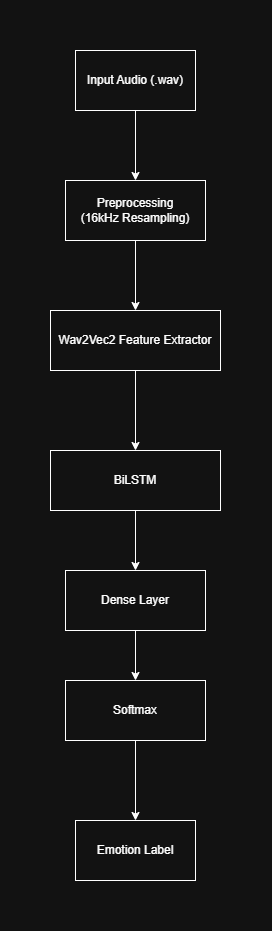

The diagram above was exported from draw.io. Its source (the exported page's mxGraphModel, read from the mxfile embedded in the PNG):
<mxGraphModel dx="625" dy="823" grid="1" gridSize="10" guides="1" tooltips="1" connect="1" arrows="1" fold="1" page="1" pageScale="1" pageWidth="850" pageHeight="1100" math="0" shadow="0">
  <root>
    <mxCell id="0" />
    <mxCell id="1" parent="0" />
    <mxCell id="h3xM5d6g8bxplWCgRg_R-9" edge="1" parent="1" source="h3xM5d6g8bxplWCgRg_R-1" style="rounded=0;orthogonalLoop=1;jettySize=auto;html=1;" target="h3xM5d6g8bxplWCgRg_R-2" value="">
      <mxGeometry relative="1" as="geometry" />
    </mxCell>
    <mxCell id="h3xM5d6g8bxplWCgRg_R-1" parent="1" style="rounded=0;whiteSpace=wrap;html=1;" value="Preprocessing&lt;br&gt;(16kHz Resampling)" vertex="1">
      <mxGeometry height="60" width="140" x="270" y="340" as="geometry" />
    </mxCell>
    <mxCell id="h3xM5d6g8bxplWCgRg_R-10" edge="1" parent="1" source="h3xM5d6g8bxplWCgRg_R-2" style="rounded=0;orthogonalLoop=1;jettySize=auto;html=1;" target="h3xM5d6g8bxplWCgRg_R-3" value="">
      <mxGeometry relative="1" as="geometry" />
    </mxCell>
    <mxCell id="h3xM5d6g8bxplWCgRg_R-2" parent="1" style="rounded=0;whiteSpace=wrap;html=1;" value="Wav2Vec2 Feature Extractor" vertex="1">
      <mxGeometry height="60" width="170" x="255" y="470" as="geometry" />
    </mxCell>
    <mxCell id="h3xM5d6g8bxplWCgRg_R-11" edge="1" parent="1" source="h3xM5d6g8bxplWCgRg_R-3" style="rounded=0;orthogonalLoop=1;jettySize=auto;html=1;" target="h3xM5d6g8bxplWCgRg_R-4" value="">
      <mxGeometry relative="1" as="geometry" />
    </mxCell>
    <mxCell id="h3xM5d6g8bxplWCgRg_R-3" parent="1" style="rounded=0;whiteSpace=wrap;html=1;" value="BiLSTM" vertex="1">
      <mxGeometry height="60" width="170" x="255" y="610" as="geometry" />
    </mxCell>
    <mxCell id="h3xM5d6g8bxplWCgRg_R-12" edge="1" parent="1" source="h3xM5d6g8bxplWCgRg_R-4" style="edgeStyle=orthogonalEdgeStyle;rounded=0;orthogonalLoop=1;jettySize=auto;html=1;" target="h3xM5d6g8bxplWCgRg_R-5" value="">
      <mxGeometry relative="1" as="geometry" />
    </mxCell>
    <mxCell id="h3xM5d6g8bxplWCgRg_R-4" parent="1" style="rounded=0;whiteSpace=wrap;html=1;" value="Dense Layer" vertex="1">
      <mxGeometry height="60" width="140" x="270" y="730" as="geometry" />
    </mxCell>
    <mxCell id="h3xM5d6g8bxplWCgRg_R-15" edge="1" parent="1" source="h3xM5d6g8bxplWCgRg_R-5" style="edgeStyle=orthogonalEdgeStyle;rounded=0;orthogonalLoop=1;jettySize=auto;html=1;" target="h3xM5d6g8bxplWCgRg_R-14" value="">
      <mxGeometry relative="1" as="geometry" />
    </mxCell>
    <mxCell id="h3xM5d6g8bxplWCgRg_R-5" parent="1" style="rounded=0;whiteSpace=wrap;html=1;" value="Softmax" vertex="1">
      <mxGeometry height="60" width="140" x="270" y="840" as="geometry" />
    </mxCell>
    <mxCell id="h3xM5d6g8bxplWCgRg_R-6" parent="1" style="rounded=0;whiteSpace=wrap;html=1;" value="Input Audio (.wav)" vertex="1">
      <mxGeometry height="60" width="120" x="280" y="210" as="geometry" />
    </mxCell>
    <mxCell id="h3xM5d6g8bxplWCgRg_R-7" edge="1" parent="1" source="h3xM5d6g8bxplWCgRg_R-6" style="endArrow=classic;html=1;rounded=0;exitX=0.5;exitY=1;exitDx=0;exitDy=0;entryX=0.5;entryY=0;entryDx=0;entryDy=0;" target="h3xM5d6g8bxplWCgRg_R-1" value="">
      <mxGeometry height="50" relative="1" width="50" as="geometry">
        <mxPoint x="350" y="460" as="sourcePoint" />
        <mxPoint x="410" y="450" as="targetPoint" />
      </mxGeometry>
    </mxCell>
    <mxCell id="h3xM5d6g8bxplWCgRg_R-14" parent="1" style="whiteSpace=wrap;html=1;rounded=0;" value="Emotion Label" vertex="1">
      <mxGeometry height="60" width="120" x="280" y="980" as="geometry" />
    </mxCell>
  </root>
</mxGraphModel>